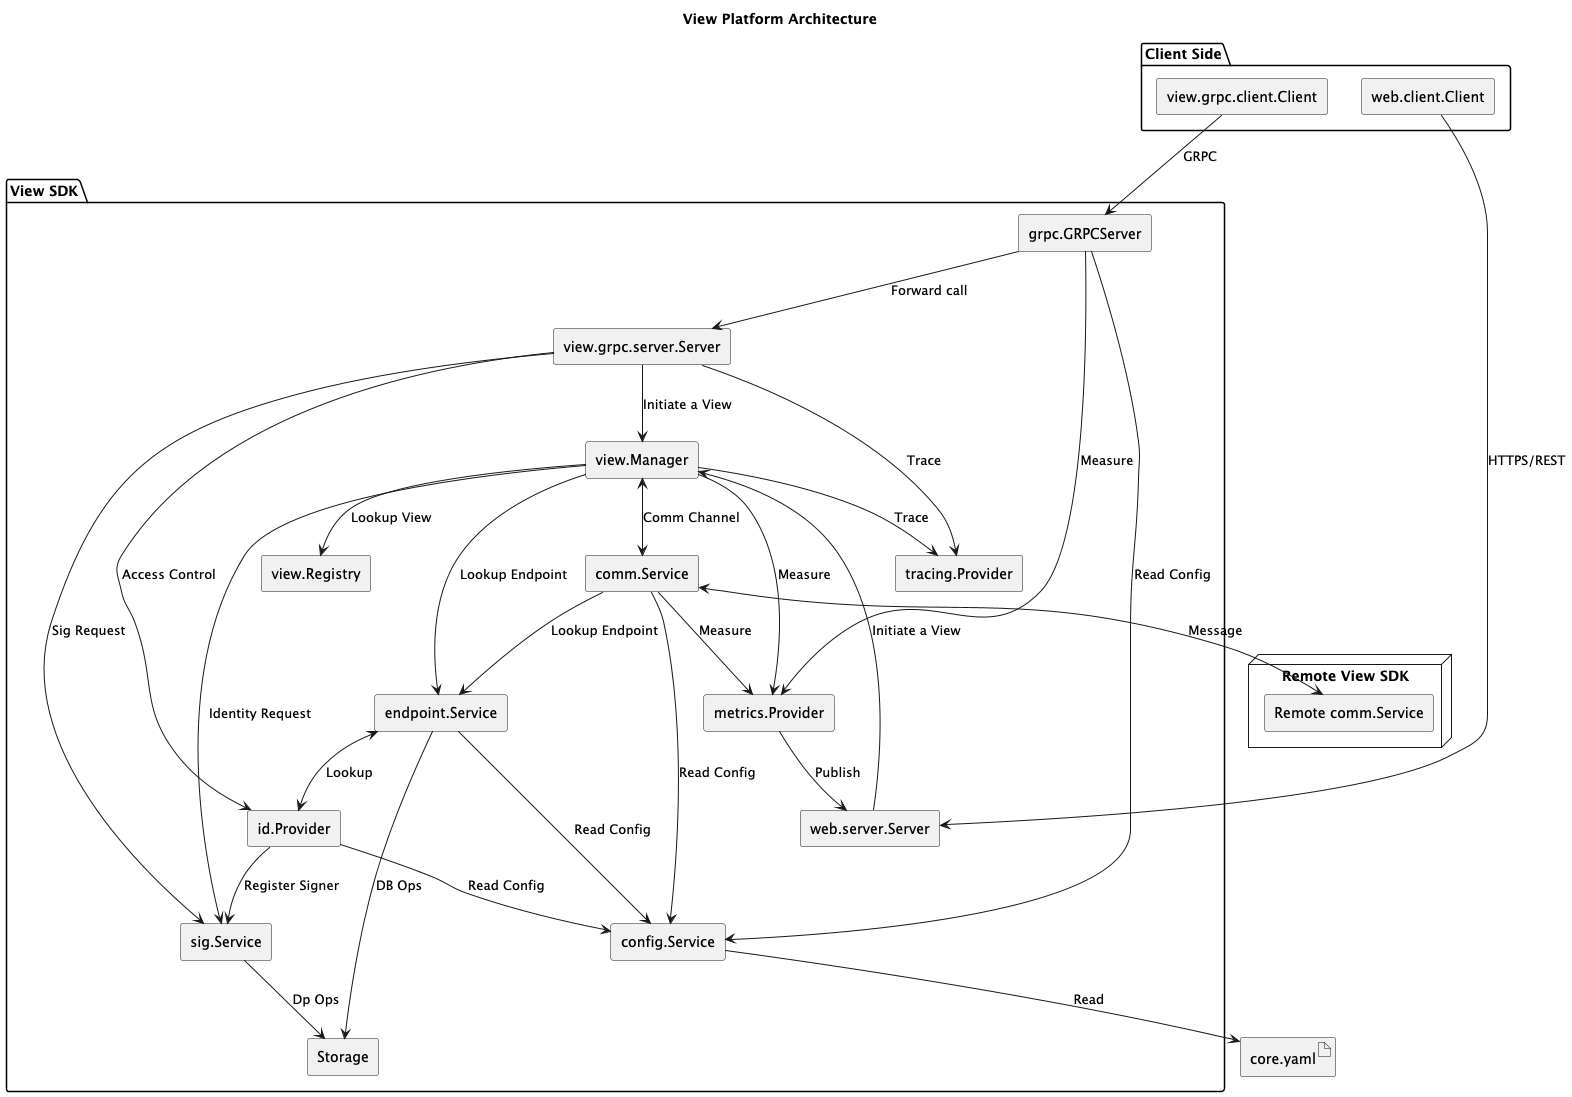

The diagram above was rendered by PlantUML. Its source (embedded in the PNG):
@startuml
skinparam componentStyle rectangle

title View Platform Architecture

artifact "core.yaml" as Config

package "Client Side" {
  [view.grpc.client.Client]
  [web.client.Client]
}

package "View SDK" {
  [view.grpc.client.Client] --> [grpc.GRPCServer] : GRPC
  [web.client.Client] --> [web.server.Server] : HTTPS/REST

  [grpc.GRPCServer] --> [view.grpc.server.Server] : Forward call
  [grpc.GRPCServer] --> [config.Service] : Read Config
  [grpc.GRPCServer] --> [metrics.Provider] : Measure

  [view.grpc.server.Server] --> [sig.Service] : Sig Request
  [view.grpc.server.Server] --> [view.Manager] : Initiate a View
  [view.grpc.server.Server] --> [id.Provider] : Access Control
  [view.grpc.server.Server] --> [tracing.Provider] : Trace

  [web.server.Server] --> [view.Manager] : Initiate a View

  [view.Manager] --> [view.Registry] : Lookup View
  [view.Manager] <--> [comm.Service] : Comm Channel
  [view.Manager] --> [endpoint.Service] : Lookup Endpoint
  [view.Manager] --> [sig.Service] : Identity Request
  [view.Manager] --> [tracing.Provider] : Trace
  [view.Manager] --> [metrics.Provider] : Measure

  [comm.Service] --> [config.Service] : Read Config
  [comm.Service] --> [metrics.Provider] : Measure
  [comm.Service] --> [endpoint.Service] : Lookup Endpoint

  [endpoint.Service] --> [Storage]: DB Ops
  [endpoint.Service] --> [config.Service]: Read Config
  [endpoint.Service] <--> [id.Provider] : Lookup

  [sig.Service] --> [Storage] : Dp Ops

  [id.Provider] -->  [sig.Service] : Register Signer
  [id.Provider] --> [config.Service] : Read Config

  [config.Service] --> [Config] : Read

  [metrics.Provider] --> [web.server.Server] : Publish
}

node "Remote View SDK" {
  [Remote comm.Service]
}

[comm.Service] <--> [Remote comm.Service] : Message

@enduml